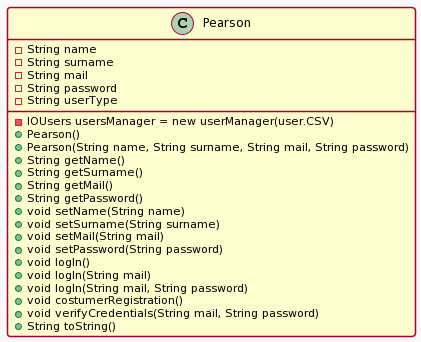

The diagram above was rendered by PlantUML. Its source (embedded in the PNG):
@startuml
!theme mars
class Pearson {
  -String name
  -String surname
  -String mail
  -String password
  -String userType
  -IOUsers usersManager = new userManager(user.CSV)
  +Pearson()
  +Pearson(String name, String surname, String mail, String password)
  +String getName()
  +String getSurname()
  +String getMail()
  +String getPassword()
  +void setName(String name)
  +void setSurname(String surname)
  +void setMail(String mail)
  +void setPassword(String password)
  +void logIn()
  +void logIn(String mail)
  +void logIn(String mail, String password)
  +void costumerRegistration()
  +void verifyCredentials(String mail, String password)
  +String toString()
}
@enduml